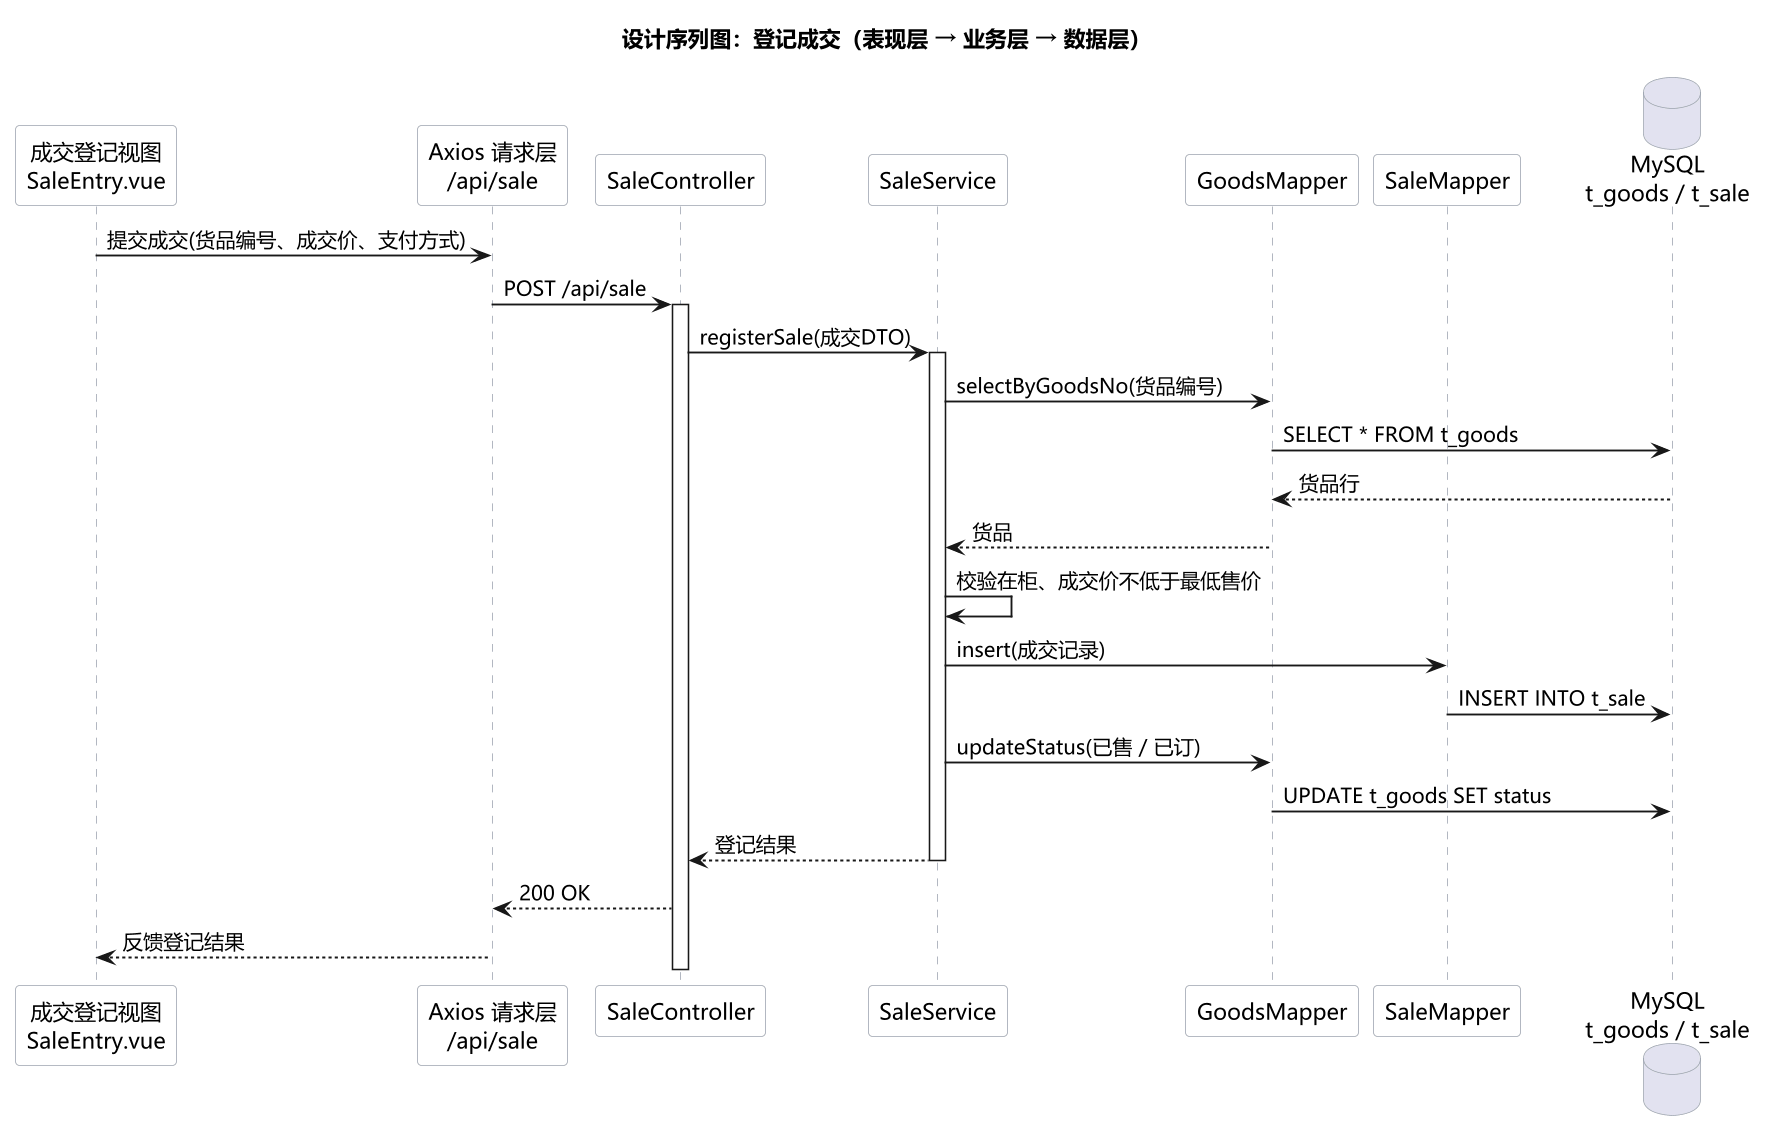

The diagram above was rendered by PlantUML. Its source (embedded in the PNG):
@startuml
skinparam backgroundColor #FFFFFF
skinparam defaultFontName "Microsoft YaHei"
skinparam dpi 150
skinparam shadowing false
skinparam SequenceArrowThickness 1.2
skinparam SequenceLifeLineBorderColor #9CA3AF
skinparam ParticipantBorderColor #9CA3AF
skinparam ParticipantBackgroundColor #FFFFFF
skinparam DatabaseBorderColor #9CA3AF

title 设计序列图：登记成交（表现层 → 业务层 → 数据层）

participant "成交登记视图\nSaleEntry.vue" as VIEW
participant "Axios 请求层\n/api/sale" as API
participant "SaleController" as CTRL
participant "SaleService" as SVC
participant "GoodsMapper" as GM
participant "SaleMapper" as SM
database "MySQL\nt_goods / t_sale" as DB

VIEW -> API : 提交成交(货品编号、成交价、支付方式)
API -> CTRL : POST /api/sale
activate CTRL
CTRL -> SVC : registerSale(成交DTO)
activate SVC
SVC -> GM : selectByGoodsNo(货品编号)
GM -> DB : SELECT * FROM t_goods
DB --> GM : 货品行
GM --> SVC : 货品
SVC -> SVC : 校验在柜、成交价不低于最低售价
SVC -> SM : insert(成交记录)
SM -> DB : INSERT INTO t_sale
SVC -> GM : updateStatus(已售 / 已订)
GM -> DB : UPDATE t_goods SET status
SVC --> CTRL : 登记结果
deactivate SVC
CTRL --> API : 200 OK
API --> VIEW : 反馈登记结果
deactivate CTRL
@enduml